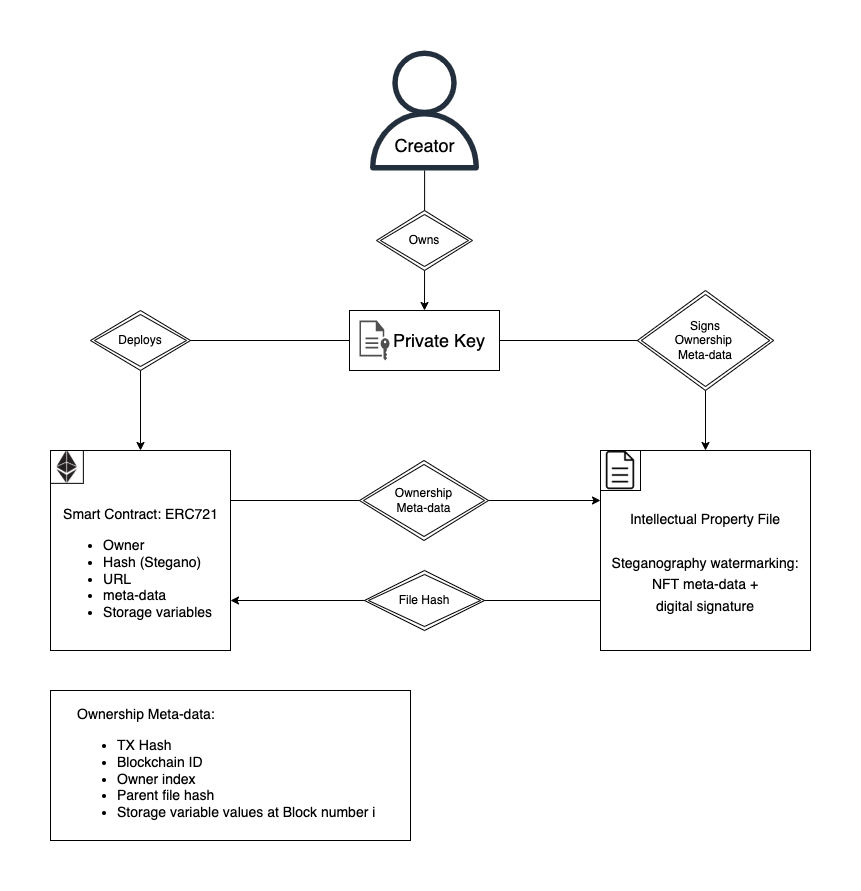

The diagram above was exported from draw.io. Its source (the exported page's mxGraphModel, read from the mxfile embedded in the PNG):
<mxGraphModel dx="946" dy="557" grid="1" gridSize="10" guides="1" tooltips="1" connect="1" arrows="1" fold="1" page="1" pageScale="1" pageWidth="827" pageHeight="1169" math="0" shadow="0">
  <root>
    <mxCell id="0" />
    <mxCell id="1" parent="0" />
    <mxCell id="RXm-FPFh9CpF1Eb7gwan-17" value="" style="rounded=0;whiteSpace=wrap;html=1;fontSize=14;" vertex="1" parent="1">
      <mxGeometry x="40" y="720" width="360" height="150" as="geometry" />
    </mxCell>
    <mxCell id="7G2GeQnQl38K6idLUqFO-1" value="" style="group;fontColor=default;" parent="1" vertex="1" connectable="0">
      <mxGeometry x="40" y="480" width="230" height="200" as="geometry" />
    </mxCell>
    <mxCell id="7G2GeQnQl38K6idLUqFO-2" value="&lt;font&gt;&lt;br&gt;&lt;/font&gt;" style="rounded=0;whiteSpace=wrap;html=1;labelBackgroundColor=default;fontSize=18;fontColor=default;strokeColor=default;fillColor=default;align=center;" parent="7G2GeQnQl38K6idLUqFO-1" vertex="1">
      <mxGeometry width="180" height="200" as="geometry" />
    </mxCell>
    <mxCell id="7G2GeQnQl38K6idLUqFO-3" value="" style="shape=image;html=1;verticalAlign=top;verticalLabelPosition=bottom;labelBackgroundColor=#ffffff;imageAspect=0;aspect=fixed;image=https://cdn4.iconfinder.com/data/icons/cryptocoins/227/ETH-128.png;fontSize=18;fontColor=default;strokeColor=default;fillColor=default;strokeWidth=1;imageBorder=default;perimeterSpacing=0;" parent="7G2GeQnQl38K6idLUqFO-1" vertex="1">
      <mxGeometry width="32.857142857142854" height="32.857142857142854" as="geometry" />
    </mxCell>
    <mxCell id="RXm-FPFh9CpF1Eb7gwan-16" value="Smart Contract: ERC721&lt;br&gt;&lt;ul&gt;&lt;li style=&quot;text-align: left&quot;&gt;Owner&lt;/li&gt;&lt;li style=&quot;text-align: left&quot;&gt;Hash (Stegano)&lt;/li&gt;&lt;li style=&quot;text-align: left&quot;&gt;URL&lt;/li&gt;&lt;li style=&quot;text-align: left&quot;&gt;meta-data&lt;/li&gt;&lt;li style=&quot;text-align: left&quot;&gt;Storage variables&lt;/li&gt;&lt;/ul&gt;" style="text;html=1;align=center;verticalAlign=middle;resizable=0;points=[];autosize=1;strokeColor=none;fillColor=none;fontSize=14;" vertex="1" parent="7G2GeQnQl38K6idLUqFO-1">
      <mxGeometry x="5" y="50" width="170" height="140" as="geometry" />
    </mxCell>
    <mxCell id="7G2GeQnQl38K6idLUqFO-11" value="" style="group" parent="1" vertex="1" connectable="0">
      <mxGeometry x="590" y="480" width="210" height="200" as="geometry" />
    </mxCell>
    <mxCell id="7G2GeQnQl38K6idLUqFO-5" value="&lt;font style=&quot;font-size: 14px&quot;&gt;&lt;br&gt;&lt;br&gt;Intellectual Property File&lt;br&gt;&lt;br&gt;Steganography watermarking:&lt;br&gt;NFT meta-data +&lt;br&gt;digital signature&lt;br&gt;&lt;br&gt;&lt;/font&gt;" style="rounded=0;whiteSpace=wrap;html=1;labelBackgroundColor=default;fontSize=18;fontColor=default;strokeColor=default;fillColor=default;align=center;" parent="7G2GeQnQl38K6idLUqFO-11" vertex="1">
      <mxGeometry width="210" height="200" as="geometry" />
    </mxCell>
    <mxCell id="7G2GeQnQl38K6idLUqFO-10" value="" style="shape=image;html=1;verticalAlign=top;verticalLabelPosition=bottom;labelBackgroundColor=#ffffff;imageAspect=0;aspect=fixed;image=https://cdn4.iconfinder.com/data/icons/48-bubbles/48/12.File-128.png;strokeWidth=1;labelBorderColor=none;imageBorder=default;" parent="7G2GeQnQl38K6idLUqFO-11" vertex="1">
      <mxGeometry width="40" height="40" as="geometry" />
    </mxCell>
    <mxCell id="7G2GeQnQl38K6idLUqFO-33" style="edgeStyle=orthogonalEdgeStyle;rounded=0;orthogonalLoop=1;jettySize=auto;html=1;entryX=0.5;entryY=0;entryDx=0;entryDy=0;fontSize=18;" parent="1" source="7G2GeQnQl38K6idLUqFO-14" target="7G2GeQnQl38K6idLUqFO-24" edge="1">
      <mxGeometry relative="1" as="geometry" />
    </mxCell>
    <mxCell id="7G2GeQnQl38K6idLUqFO-14" value="" style="sketch=0;outlineConnect=0;fontColor=#232F3E;gradientColor=none;fillColor=#232F3D;strokeColor=none;dashed=0;verticalLabelPosition=bottom;verticalAlign=top;align=center;html=1;fontSize=12;fontStyle=0;aspect=fixed;pointerEvents=1;shape=mxgraph.aws4.user;labelBorderColor=none;" parent="1" vertex="1">
      <mxGeometry x="354" y="80" width="120" height="120" as="geometry" />
    </mxCell>
    <mxCell id="7G2GeQnQl38K6idLUqFO-30" value="Owns" style="shape=rhombus;double=1;perimeter=rhombusPerimeter;whiteSpace=wrap;html=1;align=center;" parent="1" vertex="1">
      <mxGeometry x="366" y="240" width="96" height="60" as="geometry" />
    </mxCell>
    <mxCell id="7G2GeQnQl38K6idLUqFO-35" style="edgeStyle=orthogonalEdgeStyle;rounded=0;orthogonalLoop=1;jettySize=auto;html=1;entryX=0.5;entryY=0;entryDx=0;entryDy=0;fontSize=18;" parent="1" source="7G2GeQnQl38K6idLUqFO-24" target="7G2GeQnQl38K6idLUqFO-5" edge="1">
      <mxGeometry relative="1" as="geometry" />
    </mxCell>
    <mxCell id="7G2GeQnQl38K6idLUqFO-34" value="Signs&lt;br&gt;Ownership &lt;br&gt;Meta-data" style="shape=rhombus;double=1;perimeter=rhombusPerimeter;whiteSpace=wrap;html=1;align=center;" parent="1" vertex="1">
      <mxGeometry x="626.88" y="320" width="136.25" height="100" as="geometry" />
    </mxCell>
    <mxCell id="7G2GeQnQl38K6idLUqFO-27" value="" style="group" parent="1" vertex="1" connectable="0">
      <mxGeometry x="130" y="210" width="150" height="60" as="geometry" />
    </mxCell>
    <mxCell id="7G2GeQnQl38K6idLUqFO-28" value="" style="group" parent="7G2GeQnQl38K6idLUqFO-27" vertex="1" connectable="0">
      <mxGeometry x="209" y="130" width="150" height="60" as="geometry" />
    </mxCell>
    <mxCell id="7G2GeQnQl38K6idLUqFO-24" value="&lt;font style=&quot;font-size: 18px&quot;&gt;&amp;nbsp; &amp;nbsp; &amp;nbsp; Private Key&lt;/font&gt;" style="rounded=0;whiteSpace=wrap;html=1;labelBorderColor=none;strokeWidth=1;" parent="7G2GeQnQl38K6idLUqFO-28" vertex="1">
      <mxGeometry width="150" height="60" as="geometry" />
    </mxCell>
    <mxCell id="7G2GeQnQl38K6idLUqFO-23" value="" style="sketch=0;pointerEvents=1;shadow=0;dashed=0;html=1;strokeColor=none;fillColor=#505050;labelPosition=center;verticalLabelPosition=bottom;verticalAlign=top;outlineConnect=0;align=center;shape=mxgraph.office.concepts.file_key;labelBorderColor=none;" parent="7G2GeQnQl38K6idLUqFO-28" vertex="1">
      <mxGeometry x="10" y="10" width="30" height="40" as="geometry" />
    </mxCell>
    <mxCell id="7G2GeQnQl38K6idLUqFO-38" style="edgeStyle=orthogonalEdgeStyle;rounded=0;orthogonalLoop=1;jettySize=auto;html=1;fontSize=18;" parent="1" source="7G2GeQnQl38K6idLUqFO-24" target="7G2GeQnQl38K6idLUqFO-2" edge="1">
      <mxGeometry relative="1" as="geometry" />
    </mxCell>
    <mxCell id="7G2GeQnQl38K6idLUqFO-36" value="Deploys" style="shape=rhombus;double=1;perimeter=rhombusPerimeter;whiteSpace=wrap;html=1;align=center;" parent="1" vertex="1">
      <mxGeometry x="80" y="340" width="100" height="60" as="geometry" />
    </mxCell>
    <mxCell id="7G2GeQnQl38K6idLUqFO-40" value="Creator" style="text;html=1;align=center;verticalAlign=middle;resizable=0;points=[];autosize=1;strokeColor=none;fillColor=none;fontSize=18;" parent="1" vertex="1">
      <mxGeometry x="374" y="160" width="80" height="30" as="geometry" />
    </mxCell>
    <mxCell id="RXm-FPFh9CpF1Eb7gwan-7" value="" style="endArrow=classic;html=1;rounded=0;entryX=1;entryY=0.75;entryDx=0;entryDy=0;exitX=0;exitY=0.75;exitDx=0;exitDy=0;" edge="1" parent="1" source="7G2GeQnQl38K6idLUqFO-5" target="7G2GeQnQl38K6idLUqFO-2">
      <mxGeometry width="50" height="50" relative="1" as="geometry">
        <mxPoint x="470" y="730" as="sourcePoint" />
        <mxPoint x="520" y="680" as="targetPoint" />
      </mxGeometry>
    </mxCell>
    <mxCell id="7G2GeQnQl38K6idLUqFO-9" value="File Hash" style="shape=rhombus;double=1;perimeter=rhombusPerimeter;whiteSpace=wrap;html=1;align=center;" parent="1" vertex="1">
      <mxGeometry x="354" y="600" width="120" height="60" as="geometry" />
    </mxCell>
    <mxCell id="RXm-FPFh9CpF1Eb7gwan-8" value="" style="endArrow=classic;html=1;rounded=0;entryX=0;entryY=0.25;entryDx=0;entryDy=0;exitX=1;exitY=0.25;exitDx=0;exitDy=0;" edge="1" parent="1" source="7G2GeQnQl38K6idLUqFO-2" target="7G2GeQnQl38K6idLUqFO-5">
      <mxGeometry width="50" height="50" relative="1" as="geometry">
        <mxPoint x="590" y="700" as="sourcePoint" />
        <mxPoint x="220" y="700" as="targetPoint" />
      </mxGeometry>
    </mxCell>
    <mxCell id="RXm-FPFh9CpF1Eb7gwan-11" value="Ownership&lt;br&gt;Meta-data" style="shape=rhombus;double=1;perimeter=rhombusPerimeter;whiteSpace=wrap;html=1;align=center;" vertex="1" parent="1">
      <mxGeometry x="349" y="490" width="129" height="80" as="geometry" />
    </mxCell>
    <mxCell id="RXm-FPFh9CpF1Eb7gwan-14" value="&lt;font style=&quot;font-size: 14px&quot;&gt;&lt;span style=&quot;background-color: rgb(255 , 255 , 255)&quot;&gt;Ownership Meta-data:&lt;/span&gt;&lt;br style=&quot;background-color: rgb(255 , 255 , 255)&quot;&gt;&lt;ul&gt;&lt;li&gt;&lt;font style=&quot;font-size: 14px&quot;&gt;&lt;span style=&quot;background-color: rgb(255 , 255 , 255)&quot;&gt;TX Hash&lt;/span&gt;&lt;/font&gt;&lt;/li&gt;&lt;li&gt;&lt;font style=&quot;font-size: 14px&quot;&gt;&lt;span style=&quot;background-color: rgb(255 , 255 , 255)&quot;&gt;Blockchain ID&lt;/span&gt;&lt;/font&gt;&lt;/li&gt;&lt;li&gt;&lt;font style=&quot;font-size: 14px&quot;&gt;&lt;span style=&quot;background-color: rgb(255 , 255 , 255)&quot;&gt;Owner index&lt;/span&gt;&lt;/font&gt;&lt;/li&gt;&lt;li&gt;&lt;font style=&quot;font-size: 14px&quot;&gt;&lt;span style=&quot;background-color: rgb(255 , 255 , 255)&quot;&gt;Parent file hash&lt;/span&gt;&lt;/font&gt;&lt;/li&gt;&lt;li&gt;&lt;font style=&quot;font-size: 14px&quot;&gt;&lt;span&gt;Storage variable values at Block number i&lt;/span&gt;&lt;/font&gt;&lt;/li&gt;&lt;/ul&gt;&lt;/font&gt;" style="text;html=1;align=left;verticalAlign=middle;resizable=0;points=[];autosize=1;strokeColor=none;fillColor=none;fontSize=12;" vertex="1" parent="1">
      <mxGeometry x="65" y="740" width="310" height="120" as="geometry" />
    </mxCell>
  </root>
</mxGraphModel>